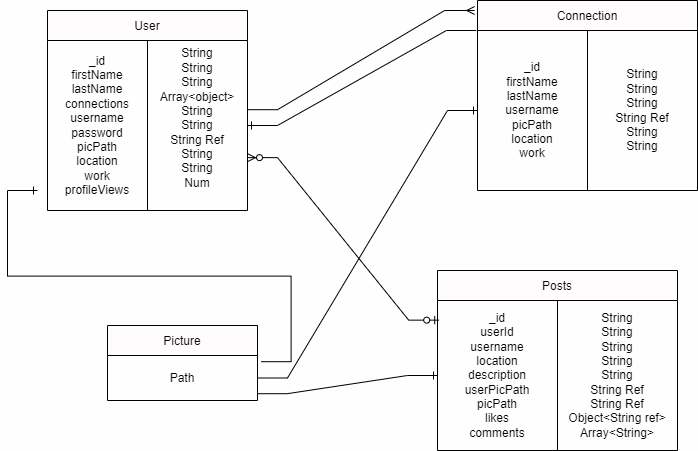

The diagram above was exported from draw.io. Its source (the exported page's mxGraphModel, read from the mxfile embedded in the PNG):
<mxGraphModel dx="1050" dy="522" grid="1" gridSize="10" guides="1" tooltips="1" connect="1" arrows="1" fold="1" page="1" pageScale="1" pageWidth="850" pageHeight="1100" math="0" shadow="0">
  <root>
    <mxCell id="0" />
    <mxCell id="1" parent="0" />
    <mxCell id="WYKe4breoq4S5Rs0saii-14" value="User" style="shape=table;startSize=30;container=1;collapsible=0;childLayout=tableLayout;" vertex="1" parent="1">
      <mxGeometry x="70" y="70" width="200" height="200" as="geometry" />
    </mxCell>
    <mxCell id="WYKe4breoq4S5Rs0saii-15" value="" style="shape=tableRow;horizontal=0;startSize=0;swimlaneHead=0;swimlaneBody=0;strokeColor=inherit;top=0;left=0;bottom=0;right=0;collapsible=0;dropTarget=0;fillColor=none;points=[[0,0.5],[1,0.5]];portConstraint=eastwest;" vertex="1" parent="WYKe4breoq4S5Rs0saii-14">
      <mxGeometry y="30" width="200" height="170" as="geometry" />
    </mxCell>
    <mxCell id="WYKe4breoq4S5Rs0saii-16" value="_id&lt;br&gt;firstName&lt;br&gt;lastName&lt;br&gt;connections&lt;br&gt;username&lt;br&gt;password&lt;br&gt;picPath&lt;br&gt;location&lt;br&gt;work&lt;br&gt;profileViews" style="shape=partialRectangle;html=1;whiteSpace=wrap;connectable=0;strokeColor=inherit;overflow=hidden;fillColor=none;top=0;left=0;bottom=0;right=0;pointerEvents=1;" vertex="1" parent="WYKe4breoq4S5Rs0saii-15">
      <mxGeometry width="100" height="170" as="geometry">
        <mxRectangle width="100" height="170" as="alternateBounds" />
      </mxGeometry>
    </mxCell>
    <mxCell id="WYKe4breoq4S5Rs0saii-17" value="String&lt;br&gt;String&lt;br&gt;String&lt;br&gt;Array&amp;lt;object&amp;gt;&lt;br&gt;String&lt;br&gt;String&lt;br&gt;String Ref&lt;br&gt;String&lt;br&gt;String&lt;br&gt;Num&lt;br&gt;&lt;br&gt;" style="shape=partialRectangle;html=1;whiteSpace=wrap;connectable=0;strokeColor=inherit;overflow=hidden;fillColor=none;top=0;left=0;bottom=0;right=0;pointerEvents=1;" vertex="1" parent="WYKe4breoq4S5Rs0saii-15">
      <mxGeometry x="100" width="100" height="170" as="geometry">
        <mxRectangle width="100" height="170" as="alternateBounds" />
      </mxGeometry>
    </mxCell>
    <mxCell id="WYKe4breoq4S5Rs0saii-18" value="Connection" style="shape=table;startSize=30;container=1;collapsible=0;childLayout=tableLayout;" vertex="1" parent="1">
      <mxGeometry x="500" y="60" width="220" height="190" as="geometry" />
    </mxCell>
    <mxCell id="WYKe4breoq4S5Rs0saii-19" value="" style="shape=tableRow;horizontal=0;startSize=0;swimlaneHead=0;swimlaneBody=0;strokeColor=inherit;top=0;left=0;bottom=0;right=0;collapsible=0;dropTarget=0;fillColor=none;points=[[0,0.5],[1,0.5]];portConstraint=eastwest;" vertex="1" parent="WYKe4breoq4S5Rs0saii-18">
      <mxGeometry y="30" width="220" height="160" as="geometry" />
    </mxCell>
    <mxCell id="WYKe4breoq4S5Rs0saii-20" value="_id&lt;br&gt;firstName&lt;br&gt;lastName&lt;br&gt;username&lt;br&gt;picPath&lt;br&gt;location&lt;br&gt;work" style="shape=partialRectangle;html=1;whiteSpace=wrap;connectable=0;strokeColor=inherit;overflow=hidden;fillColor=none;top=0;left=0;bottom=0;right=0;pointerEvents=1;" vertex="1" parent="WYKe4breoq4S5Rs0saii-19">
      <mxGeometry width="110" height="160" as="geometry">
        <mxRectangle width="110" height="160" as="alternateBounds" />
      </mxGeometry>
    </mxCell>
    <mxCell id="WYKe4breoq4S5Rs0saii-21" value="String&lt;br&gt;String&lt;br&gt;String&lt;br&gt;String Ref&lt;br&gt;String&lt;br&gt;String" style="shape=partialRectangle;html=1;whiteSpace=wrap;connectable=0;strokeColor=inherit;overflow=hidden;fillColor=none;top=0;left=0;bottom=0;right=0;pointerEvents=1;" vertex="1" parent="WYKe4breoq4S5Rs0saii-19">
      <mxGeometry x="110" width="110" height="160" as="geometry">
        <mxRectangle width="110" height="160" as="alternateBounds" />
      </mxGeometry>
    </mxCell>
    <mxCell id="WYKe4breoq4S5Rs0saii-22" value="Posts" style="shape=table;startSize=30;container=1;collapsible=0;childLayout=tableLayout;" vertex="1" parent="1">
      <mxGeometry x="460" y="330" width="240" height="180" as="geometry" />
    </mxCell>
    <mxCell id="WYKe4breoq4S5Rs0saii-23" value="" style="shape=tableRow;horizontal=0;startSize=0;swimlaneHead=0;swimlaneBody=0;strokeColor=inherit;top=0;left=0;bottom=0;right=0;collapsible=0;dropTarget=0;fillColor=none;points=[[0,0.5],[1,0.5]];portConstraint=eastwest;" vertex="1" parent="WYKe4breoq4S5Rs0saii-22">
      <mxGeometry y="30" width="240" height="150" as="geometry" />
    </mxCell>
    <mxCell id="WYKe4breoq4S5Rs0saii-24" value="_id&lt;br&gt;userId&lt;br&gt;username&lt;br&gt;location&lt;br&gt;description&lt;br&gt;userPicPath&lt;br&gt;picPath&lt;br&gt;likes&lt;br&gt;comments" style="shape=partialRectangle;html=1;whiteSpace=wrap;connectable=0;strokeColor=inherit;overflow=hidden;fillColor=none;top=0;left=0;bottom=0;right=0;pointerEvents=1;" vertex="1" parent="WYKe4breoq4S5Rs0saii-23">
      <mxGeometry width="120" height="150" as="geometry">
        <mxRectangle width="120" height="150" as="alternateBounds" />
      </mxGeometry>
    </mxCell>
    <mxCell id="WYKe4breoq4S5Rs0saii-25" value="String&lt;br&gt;String&lt;br&gt;String&lt;br&gt;String&lt;br&gt;String&lt;br&gt;String Ref&lt;br&gt;String Ref&lt;br&gt;Object&amp;lt;String ref&amp;gt;&lt;br&gt;Array&amp;lt;String&amp;gt;&lt;br&gt;" style="shape=partialRectangle;html=1;whiteSpace=wrap;connectable=0;strokeColor=inherit;overflow=hidden;fillColor=none;top=0;left=0;bottom=0;right=0;pointerEvents=1;" vertex="1" parent="WYKe4breoq4S5Rs0saii-23">
      <mxGeometry x="120" width="120" height="150" as="geometry">
        <mxRectangle width="120" height="150" as="alternateBounds" />
      </mxGeometry>
    </mxCell>
    <mxCell id="WYKe4breoq4S5Rs0saii-30" value="Picture" style="shape=table;startSize=30;container=1;collapsible=0;childLayout=tableLayout;" vertex="1" parent="1">
      <mxGeometry x="130" y="385" width="150" height="75" as="geometry" />
    </mxCell>
    <mxCell id="WYKe4breoq4S5Rs0saii-31" value="" style="shape=tableRow;horizontal=0;startSize=0;swimlaneHead=0;swimlaneBody=0;strokeColor=inherit;top=0;left=0;bottom=0;right=0;collapsible=0;dropTarget=0;fillColor=none;points=[[0,0.5],[1,0.5]];portConstraint=eastwest;" vertex="1" parent="WYKe4breoq4S5Rs0saii-30">
      <mxGeometry y="30" width="150" height="45" as="geometry" />
    </mxCell>
    <mxCell id="WYKe4breoq4S5Rs0saii-32" value="Path" style="shape=partialRectangle;html=1;whiteSpace=wrap;connectable=0;strokeColor=inherit;overflow=hidden;fillColor=none;top=0;left=0;bottom=0;right=0;pointerEvents=1;" vertex="1" parent="WYKe4breoq4S5Rs0saii-31">
      <mxGeometry width="150" height="45" as="geometry">
        <mxRectangle width="150" height="45" as="alternateBounds" />
      </mxGeometry>
    </mxCell>
    <mxCell id="WYKe4breoq4S5Rs0saii-34" value="" style="edgeStyle=entityRelationEdgeStyle;fontSize=12;html=1;endArrow=ERone;endFill=1;rounded=0;entryX=1;entryY=0.5;entryDx=0;entryDy=0;exitX=-0.005;exitY=0;exitDx=0;exitDy=0;exitPerimeter=0;" edge="1" parent="1" source="WYKe4breoq4S5Rs0saii-19" target="WYKe4breoq4S5Rs0saii-15">
      <mxGeometry width="100" height="100" relative="1" as="geometry">
        <mxPoint x="380" y="350" as="sourcePoint" />
        <mxPoint x="480" y="250" as="targetPoint" />
      </mxGeometry>
    </mxCell>
    <mxCell id="WYKe4breoq4S5Rs0saii-35" value="" style="edgeStyle=entityRelationEdgeStyle;fontSize=12;html=1;endArrow=ERmany;rounded=0;entryX=-0.013;entryY=0.005;entryDx=0;entryDy=0;entryPerimeter=0;" edge="1" parent="1">
      <mxGeometry width="100" height="100" relative="1" as="geometry">
        <mxPoint x="270" y="169.2" as="sourcePoint" />
        <mxPoint x="497.1400000000001" y="69.99999999999996" as="targetPoint" />
      </mxGeometry>
    </mxCell>
    <mxCell id="WYKe4breoq4S5Rs0saii-36" value="" style="edgeStyle=entityRelationEdgeStyle;fontSize=12;html=1;endArrow=ERone;endFill=1;rounded=0;exitX=1.024;exitY=0.138;exitDx=0;exitDy=0;exitPerimeter=0;" edge="1" parent="1" source="WYKe4breoq4S5Rs0saii-31">
      <mxGeometry width="100" height="100" relative="1" as="geometry">
        <mxPoint x="230" y="340" as="sourcePoint" />
        <mxPoint x="60" y="250" as="targetPoint" />
      </mxGeometry>
    </mxCell>
    <mxCell id="WYKe4breoq4S5Rs0saii-37" value="" style="edgeStyle=entityRelationEdgeStyle;fontSize=12;html=1;endArrow=ERone;endFill=1;rounded=0;exitX=1;exitY=0.5;exitDx=0;exitDy=0;entryX=0;entryY=0.5;entryDx=0;entryDy=0;" edge="1" parent="1" source="WYKe4breoq4S5Rs0saii-31" target="WYKe4breoq4S5Rs0saii-19">
      <mxGeometry width="100" height="100" relative="1" as="geometry">
        <mxPoint x="294" y="431" as="sourcePoint" />
        <mxPoint x="70" y="260" as="targetPoint" />
      </mxGeometry>
    </mxCell>
    <mxCell id="WYKe4breoq4S5Rs0saii-38" value="" style="edgeStyle=entityRelationEdgeStyle;fontSize=12;html=1;endArrow=ERone;endFill=1;rounded=0;exitX=0.997;exitY=0.849;exitDx=0;exitDy=0;exitPerimeter=0;" edge="1" parent="1" source="WYKe4breoq4S5Rs0saii-31" target="WYKe4breoq4S5Rs0saii-23">
      <mxGeometry width="100" height="100" relative="1" as="geometry">
        <mxPoint x="304" y="441" as="sourcePoint" />
        <mxPoint x="80" y="270" as="targetPoint" />
      </mxGeometry>
    </mxCell>
    <mxCell id="WYKe4breoq4S5Rs0saii-39" value="" style="edgeStyle=entityRelationEdgeStyle;fontSize=12;html=1;endArrow=ERzeroToMany;startArrow=ERzeroToOne;rounded=0;entryX=1;entryY=0.689;entryDx=0;entryDy=0;entryPerimeter=0;exitX=0.005;exitY=0.131;exitDx=0;exitDy=0;exitPerimeter=0;" edge="1" parent="1" source="WYKe4breoq4S5Rs0saii-23" target="WYKe4breoq4S5Rs0saii-15">
      <mxGeometry width="100" height="100" relative="1" as="geometry">
        <mxPoint x="380" y="300" as="sourcePoint" />
        <mxPoint x="480" y="200" as="targetPoint" />
      </mxGeometry>
    </mxCell>
  </root>
</mxGraphModel>